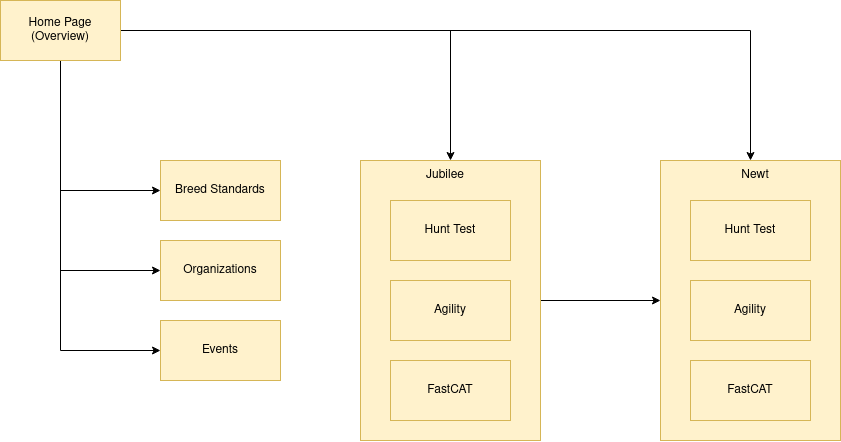

The diagram above was exported from draw.io. Its source (the exported page's mxGraphModel, read from the mxfile embedded in the PNG):
<mxGraphModel dx="1296" dy="702" grid="1" gridSize="10" guides="1" tooltips="1" connect="1" arrows="1" fold="1" page="1" pageScale="1" pageWidth="1100" pageHeight="850" math="0" shadow="0">
  <root>
    <mxCell id="0" />
    <mxCell id="1" parent="0" />
    <mxCell id="R96PiS9rH21hfwT5drLv-25" value="" style="rounded=0;whiteSpace=wrap;html=1;fillColor=#fff2cc;strokeColor=#d6b656;" vertex="1" parent="1">
      <mxGeometry x="700" y="200" width="180" height="280" as="geometry" />
    </mxCell>
    <mxCell id="R96PiS9rH21hfwT5drLv-26" value="Newt" style="text;html=1;strokeColor=none;fillColor=none;align=center;verticalAlign=middle;whiteSpace=wrap;rounded=0;" vertex="1" parent="1">
      <mxGeometry x="765" y="200" width="60" height="30" as="geometry" />
    </mxCell>
    <mxCell id="R96PiS9rH21hfwT5drLv-33" style="edgeStyle=orthogonalEdgeStyle;rounded=0;orthogonalLoop=1;jettySize=auto;html=1;exitX=1;exitY=0.5;exitDx=0;exitDy=0;entryX=0;entryY=0.5;entryDx=0;entryDy=0;" edge="1" parent="1">
      <mxGeometry relative="1" as="geometry">
        <mxPoint x="580" y="340" as="sourcePoint" />
        <mxPoint x="700" y="340" as="targetPoint" />
      </mxGeometry>
    </mxCell>
    <mxCell id="R96PiS9rH21hfwT5drLv-6" value="" style="rounded=0;whiteSpace=wrap;html=1;fillColor=#fff2cc;strokeColor=#d6b656;" vertex="1" parent="1">
      <mxGeometry x="400" y="200" width="180" height="280" as="geometry" />
    </mxCell>
    <mxCell id="R96PiS9rH21hfwT5drLv-30" style="edgeStyle=orthogonalEdgeStyle;rounded=0;orthogonalLoop=1;jettySize=auto;html=1;exitX=1;exitY=0.5;exitDx=0;exitDy=0;entryX=0.5;entryY=0;entryDx=0;entryDy=0;" edge="1" parent="1" source="R96PiS9rH21hfwT5drLv-1" target="R96PiS9rH21hfwT5drLv-6">
      <mxGeometry relative="1" as="geometry" />
    </mxCell>
    <mxCell id="R96PiS9rH21hfwT5drLv-31" style="edgeStyle=orthogonalEdgeStyle;rounded=0;orthogonalLoop=1;jettySize=auto;html=1;exitX=1;exitY=0.5;exitDx=0;exitDy=0;entryX=0.5;entryY=0;entryDx=0;entryDy=0;" edge="1" parent="1" source="R96PiS9rH21hfwT5drLv-1" target="R96PiS9rH21hfwT5drLv-25">
      <mxGeometry relative="1" as="geometry" />
    </mxCell>
    <mxCell id="R96PiS9rH21hfwT5drLv-34" style="edgeStyle=orthogonalEdgeStyle;rounded=0;orthogonalLoop=1;jettySize=auto;html=1;exitX=0.5;exitY=1;exitDx=0;exitDy=0;entryX=0;entryY=0.5;entryDx=0;entryDy=0;" edge="1" parent="1" source="R96PiS9rH21hfwT5drLv-1" target="R96PiS9rH21hfwT5drLv-2">
      <mxGeometry relative="1" as="geometry" />
    </mxCell>
    <mxCell id="R96PiS9rH21hfwT5drLv-35" style="edgeStyle=orthogonalEdgeStyle;rounded=0;orthogonalLoop=1;jettySize=auto;html=1;exitX=0.5;exitY=1;exitDx=0;exitDy=0;entryX=0;entryY=0.5;entryDx=0;entryDy=0;" edge="1" parent="1" source="R96PiS9rH21hfwT5drLv-1" target="R96PiS9rH21hfwT5drLv-29">
      <mxGeometry relative="1" as="geometry" />
    </mxCell>
    <mxCell id="R96PiS9rH21hfwT5drLv-37" style="edgeStyle=orthogonalEdgeStyle;rounded=0;orthogonalLoop=1;jettySize=auto;html=1;exitX=0.5;exitY=1;exitDx=0;exitDy=0;entryX=0;entryY=0.5;entryDx=0;entryDy=0;" edge="1" parent="1" source="R96PiS9rH21hfwT5drLv-1" target="R96PiS9rH21hfwT5drLv-36">
      <mxGeometry relative="1" as="geometry" />
    </mxCell>
    <mxCell id="R96PiS9rH21hfwT5drLv-1" value="&lt;div&gt;Home Page&lt;/div&gt;&lt;div&gt;(Overview)&lt;br&gt;&lt;/div&gt;" style="rounded=0;whiteSpace=wrap;html=1;fillColor=#fff2cc;strokeColor=#d6b656;" vertex="1" parent="1">
      <mxGeometry x="40" y="40" width="120" height="60" as="geometry" />
    </mxCell>
    <mxCell id="R96PiS9rH21hfwT5drLv-2" value="Breed Standards" style="rounded=0;whiteSpace=wrap;html=1;fillColor=#fff2cc;strokeColor=#d6b656;" vertex="1" parent="1">
      <mxGeometry x="200" y="200" width="120" height="60" as="geometry" />
    </mxCell>
    <mxCell id="R96PiS9rH21hfwT5drLv-4" value="Hunt Test" style="rounded=0;whiteSpace=wrap;html=1;fillColor=#fff2cc;strokeColor=#d6b656;" vertex="1" parent="1">
      <mxGeometry x="430" y="240" width="120" height="60" as="geometry" />
    </mxCell>
    <mxCell id="R96PiS9rH21hfwT5drLv-9" value="&lt;div&gt;Agility&lt;/div&gt;" style="rounded=0;whiteSpace=wrap;html=1;fillColor=#fff2cc;strokeColor=#d6b656;" vertex="1" parent="1">
      <mxGeometry x="430" y="320" width="120" height="60" as="geometry" />
    </mxCell>
    <mxCell id="R96PiS9rH21hfwT5drLv-11" value="FastCAT" style="rounded=0;whiteSpace=wrap;html=1;fillColor=#fff2cc;strokeColor=#d6b656;" vertex="1" parent="1">
      <mxGeometry x="430" y="400" width="120" height="60" as="geometry" />
    </mxCell>
    <mxCell id="R96PiS9rH21hfwT5drLv-15" value="Hunt Test" style="rounded=0;whiteSpace=wrap;html=1;fillColor=#fff2cc;strokeColor=#d6b656;" vertex="1" parent="1">
      <mxGeometry x="730" y="240" width="120" height="60" as="geometry" />
    </mxCell>
    <mxCell id="R96PiS9rH21hfwT5drLv-17" value="&lt;div&gt;Agility&lt;/div&gt;" style="rounded=0;whiteSpace=wrap;html=1;fillColor=#fff2cc;strokeColor=#d6b656;" vertex="1" parent="1">
      <mxGeometry x="730" y="320" width="120" height="60" as="geometry" />
    </mxCell>
    <mxCell id="R96PiS9rH21hfwT5drLv-19" value="FastCAT" style="rounded=0;whiteSpace=wrap;html=1;fillColor=#fff2cc;strokeColor=#d6b656;" vertex="1" parent="1">
      <mxGeometry x="730" y="400" width="120" height="60" as="geometry" />
    </mxCell>
    <mxCell id="R96PiS9rH21hfwT5drLv-24" value="Jubilee" style="text;html=1;strokeColor=none;fillColor=none;align=center;verticalAlign=middle;whiteSpace=wrap;rounded=0;" vertex="1" parent="1">
      <mxGeometry x="455" y="200" width="60" height="30" as="geometry" />
    </mxCell>
    <mxCell id="R96PiS9rH21hfwT5drLv-29" value="Organizations" style="rounded=0;whiteSpace=wrap;html=1;fillColor=#fff2cc;strokeColor=#d6b656;" vertex="1" parent="1">
      <mxGeometry x="200" y="280" width="120" height="60" as="geometry" />
    </mxCell>
    <mxCell id="R96PiS9rH21hfwT5drLv-36" value="Events" style="rounded=0;whiteSpace=wrap;html=1;fillColor=#fff2cc;strokeColor=#d6b656;" vertex="1" parent="1">
      <mxGeometry x="200" y="360" width="120" height="60" as="geometry" />
    </mxCell>
  </root>
</mxGraphModel>